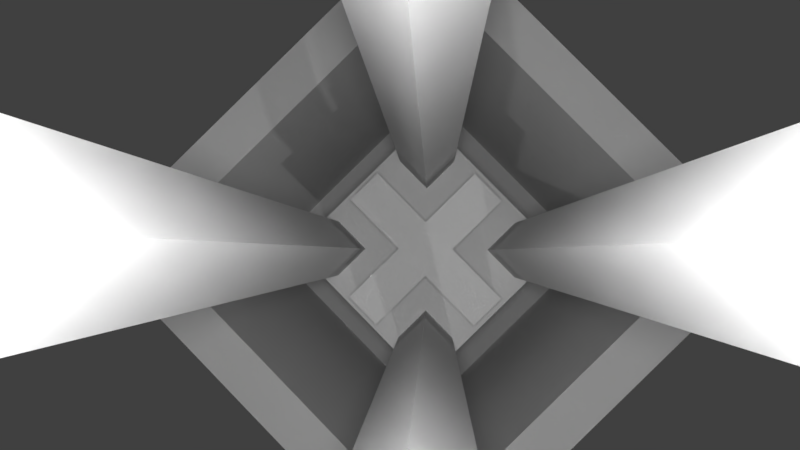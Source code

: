 # Source: logo.blend  (saved by Blender 2.78.0; exported with 4.5.12 LTS)
import bpy
from mathutils import Matrix  # noqa: F401  (used for matrix-valued properties, if any)

bpy.ops.wm.read_factory_settings(use_empty=True)
scene = bpy.context.scene
scene.name = 'Scene'

# ---- collections
col_collection_1 = bpy.data.collections.new('Collection 1'); scene.collection.children.link(col_collection_1)

# ---- materials (node trees are filled in below, after node groups)
mat_material = bpy.data.materials.new('Material')
mat_material.alpha_threshold = 0.0
mat_material.use_transparent_shadow = False
mat_material.roughness = 0.5
mat_material.line_color = (0.0, 0.0, 0.0, 1.0)

# ---- material node trees

# ---- world
world_world = bpy.data.worlds.new('World'); scene.world = world_world
world_world.color = (0.05088, 0.05088, 0.05088)
world_world.use_sun_shadow = False
world_world.sun_shadow_jitter_overblur = 0.0
world_world.cycles.sampling_method = 'MANUAL'

# ---- cameras
cam_camera = bpy.data.cameras.new('Camera')
cam_camera.clip_end = 100.0
cam_camera.lens = 35.0
cam_camera.sensor_width = 32.0
cam_camera.sensor_height = 18.0
cam_camera.ortho_scale = 7.314
cam_camera.dof.focus_distance = 0.0
cam_camera.dof.aperture_fstop = 128.0

# ---- lights
light_point = bpy.data.lights.new('Point', 'POINT')
light_point.transmission_factor = 0.0
light_point.energy = 100.0
light_point.shadow_buffer_clip_start = 0.5
light_point.shadow_soft_size = 0.1
light_point.shadow_maximum_resolution = 0.006
light_point.use_absolute_resolution = True
light_lamp = bpy.data.lights.new('Lamp', 'POINT')
light_lamp.transmission_factor = 0.0
light_lamp.cutoff_distance = 30.0
light_lamp.energy = 100.0
light_lamp.shadow_buffer_clip_start = 1.001
light_lamp.shadow_soft_size = 0.1
light_lamp.shadow_maximum_resolution = 0.006
light_lamp.use_absolute_resolution = True

# ---- meshes
me_cube = bpy.data.meshes.new('Cube')
me_cube.from_pydata([(1.0, 1.0, -1.0), (1.0, -1.0, -1.0), (-1.0, -1.0, -1.0), (-1.0, 1.0, -1.0), (0.3343, 0.3343, 1.018), (0.3343, -0.3343, 1.018), (-0.3343, -0.3343, 1.018), (-0.3343, 0.3343, 1.018), (1.0, 1.0, 1.0), (1.0, -1.0, 1.0), (-1.0, 1.0, 1.0), (-1.0, -1.0, 1.0), (0.8123, 0.8123, 1.0), (0.8123, -0.8123, 1.0), (-0.8123, 0.8123, 1.0), (-0.8123, -0.8123, 1.0), (0.6655, 0.6655, -0.6046), (0.6655, -0.6655, -0.6046), (-0.6655, 0.6655, -0.6046), (-0.6655, -0.6655, -0.6046), (0.3939, 0.3939, -0.6046), (0.3939, -0.3939, -0.6046), (-0.3939, 0.3939, -0.6046), (-0.3939, -0.3939, -0.6046), (1.0, 0.3333, -1.0), (1.0, -0.3333, -1.0), (-1.0, -0.3333, -1.0), (-1.0, 0.3333, -1.0), (1.0, 0.3333, 1.0), (1.0, -0.3333, 1.0), (-1.0, -0.3333, 1.0), (-1.0, 0.3333, 1.0), (0.8123, 0.2708, 1.0), (0.8123, -0.2708, 1.0), (-0.8123, -0.2708, 1.0), (-0.8123, 0.2708, 1.0), (0.6655, 0.2218, -0.6046), (0.6655, -0.2218, -0.6046), (-0.6655, -0.2218, -0.6046), (-0.6655, 0.2218, -0.6046), (0.3939, 0.1313, -0.6046), (0.3939, -0.1313, -0.6046), (-0.3939, -0.1313, -0.6046), (-0.3939, 0.1313, -0.6046), (0.3268, 0.0708, 1.018), (0.3268, -0.0708, 1.018), (-0.3268, -0.0708, 1.018), (-0.3268, 0.0708, 1.018), (0.3333, 1.0, -1.0), (-0.3333, 1.0, -1.0), (0.3333, -1.0, -1.0), (-0.3333, -1.0, -1.0), (0.3333, 1.0, 1.0), (-0.3333, 1.0, 1.0), (0.3333, -1.0, 1.0), (-0.3333, -1.0, 1.0), (0.2708, 0.8123, 1.0), (-0.2708, 0.8123, 1.0), (0.2708, -0.8123, 1.0), (-0.2708, -0.8123, 1.0), (0.2218, 0.6655, -0.6046), (-0.2218, 0.6655, -0.6046), (0.2218, -0.6655, -0.6046), (-0.2218, -0.6655, -0.6046), (0.1313, 0.3939, -0.6046), (-0.1313, 0.3939, -0.6046), (0.1313, -0.3939, -0.6046), (-0.1313, -0.3939, -0.6046), (0.0708, 0.3268, 1.018), (-0.0708, 0.3268, 1.018), (0.0708, -0.3268, 1.018), (-0.0708, -0.3268, 1.018), (-0.0708, 0.0708, 1.018), (0.0708, 0.0708, 1.018), (-0.0708, -0.0708, 1.018), (0.0708, -0.0708, 1.018), (0.3333, 0.3333, -1.0), (-0.3333, 0.3333, -1.0), (0.3333, -0.3333, -1.0), (-0.3333, -0.3333, -1.0), (0.3343, 0.1776, 1.018), (0.3343, -0.1776, 1.018), (-0.3343, -0.1776, 1.018), (-0.3343, 0.1776, 1.018), (0.1776, 0.1776, 1.018), (0.1776, -0.1776, 1.018), (0.1776, 0.3343, 1.018), (-0.1776, 0.3343, 1.018), (0.1776, -0.3343, 1.018), (-0.1776, -0.3343, 1.018), (-0.1776, 0.1776, 1.018), (-0.1776, -0.1776, 1.018), (-0.0708, 0.0708, 1.384), (0.0708, 0.0708, 1.384), (-0.0708, -0.0708, 1.384), (0.0708, -0.0708, 1.384), (0.3268, 0.0708, 1.384), (0.3268, -0.0708, 1.384), (-0.3268, -0.0708, 1.384), (-0.3268, 0.0708, 1.384), (0.0708, 0.3268, 1.384), (-0.0708, 0.3268, 1.384), (0.0708, -0.3268, 1.384), (-0.0708, -0.3268, 1.384), (0.3839, -0.128, 1.018), (0.3839, -0.3839, 1.018), (-0.128, 0.3839, 1.018), (-0.3839, 0.3839, 1.018), (-0.128, -0.3839, 1.018), (-0.3839, -0.3839, 1.018), (-0.3839, 0.128, 1.018), (0.3839, 0.3839, 1.018), (0.3839, 0.128, 1.018), (-0.3839, -0.128, 1.018), (0.128, 0.128, 1.018), (0.128, -0.128, 1.018), (0.128, 0.3839, 1.018), (0.128, -0.3839, 1.018), (-0.128, 0.128, 1.018), (-0.128, -0.128, 1.018), (0.3343, -0.1776, 13.23), (0.3343, -0.3343, 13.23), (-0.1776, 0.3343, 13.23), (-0.3343, 0.3343, 13.23), (-0.1776, -0.3343, 13.23), (-0.3343, -0.3343, 13.23), (-0.3343, 0.1776, 13.23), (0.3343, 0.3343, 13.23), (0.3343, 0.1776, 13.23), (-0.3343, -0.1776, 13.23), (0.1776, 0.1776, 13.23), (0.1776, -0.1776, 13.23), (0.1776, 0.3343, 13.23), (0.1776, -0.3343, 13.23), (-0.1776, 0.1776, 13.23), (-0.1776, -0.1776, 13.23)], [], [(79, 51, 2, 26), (83, 90, 134, 126), (25, 29, 9, 1), (51, 55, 11, 2), (27, 31, 10, 3), (53, 49, 3, 10), (33, 13, 9, 29), (56, 12, 8, 52), (59, 15, 11, 55), (35, 14, 10, 31), (37, 17, 13, 33), (60, 16, 12, 56), (63, 19, 15, 59), (39, 18, 14, 35), (41, 21, 17, 37), (64, 20, 16, 60), (67, 23, 19, 63), (43, 22, 18, 39), (104, 105, 21, 41), (116, 111, 20, 64), (108, 109, 23, 67), (110, 107, 22, 43), (109, 113, 42, 23), (113, 110, 43, 42), (111, 112, 40, 20), (112, 104, 41, 40), (23, 42, 38, 19), (42, 43, 39, 38), (20, 40, 36, 16), (40, 41, 37, 36), (19, 38, 34, 15), (38, 39, 35, 34), (16, 36, 32, 12), (36, 37, 33, 32), (15, 34, 30, 11), (34, 35, 31, 30), (12, 32, 28, 8), (32, 33, 29, 28), (2, 11, 30, 26), (26, 30, 31, 27), (0, 8, 28, 24), (24, 28, 29, 25), (6, 89, 124, 125), (74, 71, 103, 94), (49, 77, 27, 3), (77, 79, 26, 27), (24, 25, 78, 76), (76, 78, 79, 77), (0, 24, 76, 48), (48, 76, 77, 49), (68, 69, 101, 100), (46, 74, 94, 98), (88, 5, 121, 133), (45, 44, 96, 97), (105, 117, 66, 21), (117, 108, 67, 66), (107, 106, 65, 22), (106, 116, 64, 65), (21, 66, 62, 17), (66, 67, 63, 62), (22, 65, 61, 18), (65, 64, 60, 61), (17, 62, 58, 13), (62, 63, 59, 58), (18, 61, 57, 14), (61, 60, 56, 57), (13, 58, 54, 9), (58, 59, 55, 54), (14, 57, 53, 10), (57, 56, 52, 53), (8, 0, 48, 52), (52, 48, 49, 53), (1, 9, 54, 50), (50, 54, 55, 51), (87, 7, 123, 122), (70, 75, 95, 102), (25, 1, 50, 78), (78, 50, 51, 79), (44, 45, 104, 112), (46, 47, 110, 113), (73, 44, 112, 114), (45, 75, 115, 104), (69, 68, 116, 106), (70, 71, 108, 117), (47, 72, 118, 110), (74, 46, 113, 119), (68, 73, 114, 116), (72, 69, 106, 118), (75, 70, 117, 115), (71, 74, 119, 108), (92, 99, 98, 94), (96, 93, 95, 97), (93, 92, 94, 95), (100, 101, 92, 93), (95, 94, 103, 102), (47, 46, 98, 99), (73, 68, 100, 93), (71, 70, 102, 103), (44, 73, 93, 96), (69, 72, 92, 101), (72, 47, 99, 92), (75, 45, 97, 95), (81, 5, 105, 104), (7, 87, 106, 107), (89, 6, 109, 108), (83, 7, 107, 110), (4, 80, 112, 111), (6, 82, 113, 109), (80, 84, 114, 112), (85, 81, 104, 115), (86, 4, 111, 116), (5, 88, 117, 105), (90, 83, 110, 118), (82, 91, 119, 113), (84, 86, 116, 114), (87, 90, 118, 106), (88, 85, 115, 117), (91, 89, 108, 119), (135, 129, 125, 124), (122, 123, 126, 134), (127, 132, 130, 128), (120, 131, 133, 121), (7, 83, 126, 123), (91, 82, 129, 135), (80, 4, 127, 128), (86, 84, 130, 132), (82, 6, 125, 129), (90, 87, 122, 134), (84, 80, 128, 130), (85, 88, 133, 131), (81, 85, 131, 120), (5, 81, 120, 121), (89, 91, 135, 124), (4, 86, 132, 127)])
me_cube.materials.append(mat_material)
me_cube.use_remesh_preserve_volume = False
me_cube.use_remesh_preserve_attributes = False
me_cube.use_mirror_vertex_groups = False
me_cube.update()

# ---- objects
ob_point = bpy.data.objects.new('Point', light_point)
ob_cube = bpy.data.objects.new('Cube', me_cube)
ob_lamp = bpy.data.objects.new('Lamp', light_lamp)
ob_camera = bpy.data.objects.new('Camera', cam_camera)

# ---- transforms, parenting, visibility, modifiers, constraints
ob_point.location = (0.01054, 0.02895, 4.636)
ob_point.lineart.crease_threshold = 0.0
ob_cube.location = (0.0, 0.0, 0.0)
ob_cube.rotation_euler = (0.0, -0.0, 0.7854)
ob_cube.lock_rotations_4d = False
ob_cube.empty_display_type = 'ARROWS'
ob_cube.lineart.crease_threshold = 0.0
ob_lamp.location = (4.076, 1.005, 5.904)
ob_lamp.rotation_euler = (0.6503, 0.05522, 1.866)
ob_lamp.lock_rotations_4d = False
ob_lamp.empty_display_type = 'ARROWS'
ob_lamp.color = (0.0, 0.0, 0.0, 0.0)
ob_lamp.lineart.crease_threshold = 0.0
ob_camera.location = (0.01054, 0.02895, 4.636)
ob_camera.rotation_euler = (0.03081, 0.03795, 1.581)
ob_camera.lock_rotations_4d = False
ob_camera.empty_display_type = 'ARROWS'
ob_camera.color = (0.0, 0.0, 0.0, 0.0)
ob_camera.display_type = 'WIRE'
ob_camera.lineart.crease_threshold = 0.0

# ---- collection membership
col_collection_1.objects.link(ob_point)
col_collection_1.objects.link(ob_cube)
col_collection_1.objects.link(ob_lamp)
col_collection_1.objects.link(ob_camera)

# ---- scene / render settings (as saved in the file)
scene.camera = ob_camera
scene.frame_start = 1; scene.frame_end = 250; scene.frame_set(0)
scene.render.engine = 'BLENDER_EEVEE_NEXT'
scene.render.resolution_percentage = 50
scene.render.dither_intensity = 0.0
scene.cycles.use_denoising = False
scene.cycles.samples = 128
scene.cycles.sampling_pattern = 'TABULATED_SOBOL'
scene.cycles.light_sampling_threshold = 0.0
scene.cycles.use_adaptive_sampling = False
scene.cycles.use_light_tree = False
scene.cycles.blur_glossy = 0.0
scene.cycles.sample_clamp_indirect = 0.0
scene.view_settings.view_transform = 'Standard'
bpy.context.view_layer.update()
